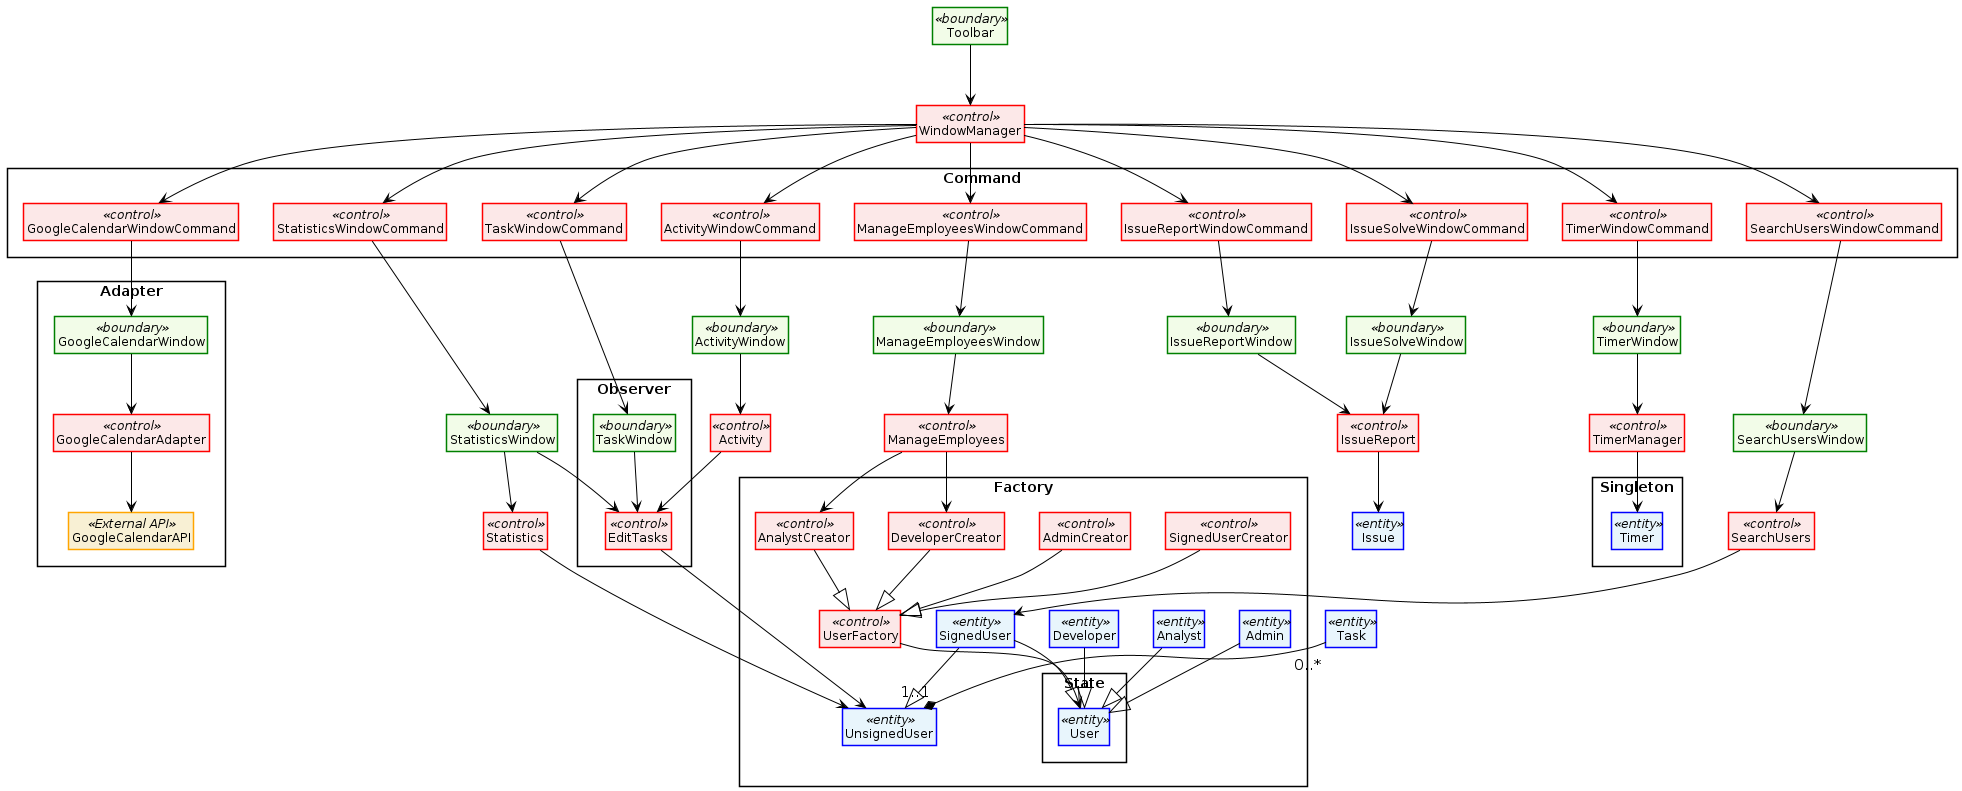

The diagram above was rendered by PlantUML. Its source (embedded in the PNG):
@startuml
skinparam class {
  backgroundColor white
  borderColor #5FB8EC
  arrowColor black
}
skinparam class<<entity>> {
  backgroundColor #e8f5fc
  borderColor Blue
}
skinparam class<<control>> {
  backgroundColor #fce8e8
  borderColor Red
}
skinparam class<<boundary>> {
  backgroundColor #f2fce8
  borderColor Green
}
skinparam class<<External API>>{
  backgroundColor #f8f0d4
  borderColor Orange
}

'skinparam shadowing false
skinparam style strictuml
skinparam defaultTextAlignment center
skinparam packageStyle rectangle
skinparam groupInheritance 5
hide circle
hide members

'---------Razredi---------------------------
package Factory{
  package State{
    Class User<<entity>> {
      -id: int
      -name: string
      -hash: string
      -salt: string
      +getName(): string
      +setName(): string
      +getId(): int
      +setPassword(password: string): void
      +isPasswordCorrect(password: string): boolean
    }
  }
  Class UserFactory<<control>>{
    +createUser(userType: string): User
  }
  Class SignedUser<<entity>>{
    -following: SignedUser []
    +getFollowing(): SignedUser []
  }
  Class Admin<<entity>>{
    -mail: string
  }
  Class Analyst<<entity>>{

  }
  Class Developer<<entity>>{

  }
  Class UnsignedUser<<entity>> {
    +getTasks(): Task []
    +addTask(task: Task): void
    +editTask(taskId: int, name: string, description: string): void
    +removeTask(taskId): void
  }
  Class SignedUserCreator<<control>>{
    +createUser(userType: string): void
  }
  Class AdminCreator<<control>>{
    +createUser(userType: string): void
  }
  Class DeveloperCreator<<control>>{
    +createUser(userType: string): void
  }
  Class AnalystCreator<<control>>{
    +createUser(userType: string): void
  }
}
Class StatisticsWindow<<boundary>>{
  +showPrenesiPodatkeForm(): void
  +showUserInfo(user: User): void
}
Class Statistics<<control>>{
  +prenesiPodatkeVSkladisce(start: date, end: date): void
}
package Command{
  Class StatisticsWindowCommand<<control>>{
    -statisticsWindow: StatisticsWindow
    +execute(): void
    +unexecute(): void
    +isReversible(): boolean
  }
  Class ManageEmployeesWindowCommand<<control>>{
    -manageEmployeesWindow: ManageEmployeesWindow
    +execute(): void
    +unexecute(): void
    +isReversible(): boolean
  }
  Class TaskWindowCommand<<control>>{
    -taskWindow: TaskWindow
    +execute(): void
    +unexecute(): void
    +isReversible(): boolean
  }
  Class GoogleCalendarWindowCommand<<control>>{
    -googleCalendarWindow: GoogleCalendarWindow
    +execute(): void
    +unexecute(): void
    +isReversible(): boolean
  }
  Class ActivityWindowCommand<<control>>{
    -activityWindow: ActivityWindow
    +execute(): void
    +unexecute(): void
    +isReversible(): boolean
  }
  Class IssueReportWindowCommand<<control>>{
    -issueReportWindow: IssueReportWindow
    +execute(): void
    +unexecute(): void
    +isReversible(): boolean
  }
  Class IssueSolveWindowCommand<<control>>{
    -issueSolveWindow: IssueSolveWindow
    +execute(): void
    +unexecute(): void
    +isReversible(): boolean
  }
  Class TimerWindowCommand<<control>>{
    -timerWindow: TimerWindow
    +execute(): void
    +unexecute(): void
    +isReversible(): boolean
  }
  Class SearchUsersWindowCommand<<control>>{
    -SearchUsersWindow: SearchUsersWindow
  }
}
Class ManageEmployeesWindow<<boundary>>
Class ManageEmployees<<control>>{
  +addEmployee(ime: string, priimek: string, email: string, password: string): void
}
Class Task<<entity>>{
  -id: int
  -name: string
  -description: string
  -date: date
  +setName(ime: string): string
  +setDescription(desc: string): string
  +getName(): string
  +getDescription(): string

}
package Observer{
  class EditTasks<<control>>{
    +getTasks(user: UnsignedUser): Task []
    +addTask(user: UnsignedUser, task: Task): string
    +editTask(user: UnsignedUser, taskId: int, name: string, description: string): void
    +removeTask(taskId: int): void
    +notify(): void
  }
  class TaskWindow<<boundary>>{
    +showTasks(user: UnsignedUser): void
    +showEditTaskForm(id: int): void
    +isFormValid(): boolean
    +update(): void
  }
}
class WindowManager<<control>>{
  +openWindow(window: string): void
}
class Toolbar<<boundary>>{
  +openWindow(): void
}
class ActivityWindow<<boundary>>{
  +showActivity(user: UnsignedUser)
}
class Activity<<control>>{
  +getUserInfo(user: User): void
}
Class Issue<<entity>>{
  -title: string
  -description: string
  -date: date
  -user: User
  -solved: boolean
  -solvedBy: Developer
  +solve(developer: Developer): void
  +getTitle(): string
  +getDescription(): string
}
Class IssueReport<<control>>{
  +addIssue(user: User, issue: Issue): void
  +getUnsolvedIssues(): Issue []
  +getSolvedIssues(developer: Developer): Issue []
  +solveIssue(issue: Issue, solvedBy: Developer): void
  +rejectIssue(issue: Issue)
}
Class IssueSolveWindow<<boundary>>{
  +showUnsolvedIssues(developer: Developer): void
}
Class IssueReportWindow<<boundary>>

Class SearchUsers<<control>>{
  +findUsers(name: string): User []
  +getAllUsers(): User []
  +followUser(id: int): void
}
Class SearchUsersWindow<<boundary>>{
  +showUsers(name: string): void
  +showUserInfo(id: int): void
}
package Adapter{
  Class GoogleCalendarAdapter<<control>>{
    +getTask(event: Event): Task
  }
  Class GoogleCalendarWindow<<boundary>>{
    +showCalendarTasks(): void
  }
  Class GoogleCalendarAPI<<External API>>{
    +list(calendarId: string): Event[]
  }
}

package Singleton{
  Class Timer<<entity>>{
    -instance: Timer
    -currentTime: int
    -currentBreak: int
    -isRunning: boolean
    -duration: int
    -break: int
    +getInstance(): Timer
    +startTimer(): void
    +resetTimer(): void
    +pauseTimer(): void
    +resumeTimer(): void
    +getCurrentTime(): void
  } 
}
Class TimerManager<<control>>{
    +startTimer(): void
    +resetTimer(): void
    +pauseTimer(): void
    +resumeTimer(): void
    +startBreak(): void
    +getCurrentTime(): void
    +alertUser(): void
}
Class TimerWindow<<boundary>>{
  +showCurrentTime(): void
}

'------Povezave-----------------------
Task "<font size=15> 0..* </font>" --* "<font size=15>  1..1</font>" UnsignedUser
'TimedTask --> Task
'EditTasks --> Task
EditTasks --> UnsignedUser
TaskWindow --> EditTasks
IssueReport --> Issue
IssueReportWindow --> IssueReport
IssueSolveWindow --> IssueReport
SearchUsers --> SignedUser
TimerWindow --> TimerManager
TimerManager --> Timer
SignedUser --|> User
SignedUser --|> UnsignedUser
Analyst --|> User
Admin --|> User
Developer --|> User
StatisticsWindow --> EditTasks
StatisticsWindow --> Statistics
Statistics --> UnsignedUser
UserFactory --> User
SignedUserCreator --|> UserFactory
DeveloperCreator --|> UserFactory
AnalystCreator --|> UserFactory
AdminCreator --|> UserFactory
WindowManager --> IssueReportWindowCommand
IssueReportWindowCommand --> IssueReportWindow
WindowManager --> TimerWindowCommand
TimerWindowCommand --> TimerWindow
WindowManager --> StatisticsWindowCommand
StatisticsWindowCommand --> StatisticsWindow
WindowManager --> TaskWindowCommand
TaskWindowCommand --> TaskWindow
WindowManager --> IssueSolveWindowCommand
IssueSolveWindowCommand --> IssueSolveWindow
WindowManager --> SearchUsersWindowCommand
SearchUsersWindowCommand --> SearchUsersWindow
WindowManager --> ActivityWindowCommand
ActivityWindowCommand --> ActivityWindow
WindowManager --> ManageEmployeesWindowCommand
ManageEmployeesWindowCommand --> ManageEmployeesWindow
WindowManager --> GoogleCalendarWindowCommand
GoogleCalendarWindowCommand --> GoogleCalendarWindow
GoogleCalendarWindow --> GoogleCalendarAdapter
GoogleCalendarAdapter --> GoogleCalendarAPI
ManageEmployeesWindow --> ManageEmployees
ActivityWindow --> Activity
Activity --> EditTasks
SearchUsersWindow --> SearchUsers
ManageEmployees --> DeveloperCreator
ManageEmployees --> AnalystCreator
Toolbar --> WindowManager
@enduml